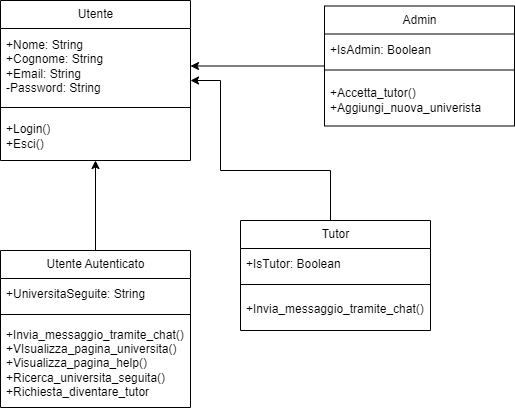

The diagram above was exported from draw.io. Its source (the exported page's mxGraphModel, read from the mxfile embedded in the PNG):
<mxGraphModel dx="1185" dy="655" grid="1" gridSize="10" guides="1" tooltips="1" connect="1" arrows="1" fold="1" page="1" pageScale="1" pageWidth="827" pageHeight="1169" math="0" shadow="0">
  <root>
    <mxCell id="0" />
    <mxCell id="1" parent="0" />
    <mxCell id="nRFh-YpsdwDfDxCpRrhT-18" value="Utente" style="swimlane;fontStyle=0;align=center;verticalAlign=top;childLayout=stackLayout;horizontal=1;startSize=28;horizontalStack=0;resizeParent=1;resizeParentMax=0;resizeLast=0;collapsible=0;marginBottom=0;html=1;" vertex="1" parent="1">
      <mxGeometry x="90" y="400" width="190" height="160" as="geometry" />
    </mxCell>
    <mxCell id="nRFh-YpsdwDfDxCpRrhT-20" value="+Nome: String&lt;br&gt;+Cognome: String&lt;br&gt;+Email: String&lt;br&gt;-Password: String&lt;br&gt;" style="text;html=1;strokeColor=none;fillColor=none;align=left;verticalAlign=middle;spacingLeft=4;spacingRight=4;overflow=hidden;rotatable=0;points=[[0,0.5],[1,0.5]];portConstraint=eastwest;" vertex="1" parent="nRFh-YpsdwDfDxCpRrhT-18">
      <mxGeometry y="28" width="190" height="75" as="geometry" />
    </mxCell>
    <mxCell id="nRFh-YpsdwDfDxCpRrhT-23" value="" style="line;strokeWidth=1;fillColor=none;align=left;verticalAlign=middle;spacingTop=-1;spacingLeft=3;spacingRight=3;rotatable=0;labelPosition=right;points=[];portConstraint=eastwest;" vertex="1" parent="nRFh-YpsdwDfDxCpRrhT-18">
      <mxGeometry y="103" width="190" height="8" as="geometry" />
    </mxCell>
    <mxCell id="nRFh-YpsdwDfDxCpRrhT-25" value="+Login()&lt;br&gt;+Esci()" style="text;html=1;strokeColor=none;fillColor=none;align=left;verticalAlign=middle;spacingLeft=4;spacingRight=4;overflow=hidden;rotatable=0;points=[[0,0.5],[1,0.5]];portConstraint=eastwest;" vertex="1" parent="nRFh-YpsdwDfDxCpRrhT-18">
      <mxGeometry y="111" width="190" height="49" as="geometry" />
    </mxCell>
    <mxCell id="nRFh-YpsdwDfDxCpRrhT-43" style="edgeStyle=orthogonalEdgeStyle;rounded=0;orthogonalLoop=1;jettySize=auto;html=1;entryX=1;entryY=0.5;entryDx=0;entryDy=0;" edge="1" parent="1" source="nRFh-YpsdwDfDxCpRrhT-26" target="nRFh-YpsdwDfDxCpRrhT-20">
      <mxGeometry relative="1" as="geometry" />
    </mxCell>
    <mxCell id="nRFh-YpsdwDfDxCpRrhT-26" value="Admin" style="swimlane;fontStyle=0;align=center;verticalAlign=top;childLayout=stackLayout;horizontal=1;startSize=28;horizontalStack=0;resizeParent=1;resizeParentMax=0;resizeLast=0;collapsible=0;marginBottom=0;html=1;" vertex="1" parent="1">
      <mxGeometry x="414" y="405.5" width="190" height="120" as="geometry" />
    </mxCell>
    <mxCell id="nRFh-YpsdwDfDxCpRrhT-27" value="+IsAdmin: Boolean" style="text;html=1;strokeColor=none;fillColor=none;align=left;verticalAlign=middle;spacingLeft=4;spacingRight=4;overflow=hidden;rotatable=0;points=[[0,0.5],[1,0.5]];portConstraint=eastwest;" vertex="1" parent="nRFh-YpsdwDfDxCpRrhT-26">
      <mxGeometry y="28" width="190" height="32" as="geometry" />
    </mxCell>
    <mxCell id="nRFh-YpsdwDfDxCpRrhT-28" value="" style="line;strokeWidth=1;fillColor=none;align=left;verticalAlign=middle;spacingTop=-1;spacingLeft=3;spacingRight=3;rotatable=0;labelPosition=right;points=[];portConstraint=eastwest;" vertex="1" parent="nRFh-YpsdwDfDxCpRrhT-26">
      <mxGeometry y="60" width="190" height="8" as="geometry" />
    </mxCell>
    <mxCell id="nRFh-YpsdwDfDxCpRrhT-29" value="+Accetta_tutor()&lt;br&gt;+Aggiungi_nuova_univerista" style="text;html=1;strokeColor=none;fillColor=none;align=left;verticalAlign=middle;spacingLeft=4;spacingRight=4;overflow=hidden;rotatable=0;points=[[0,0.5],[1,0.5]];portConstraint=eastwest;" vertex="1" parent="nRFh-YpsdwDfDxCpRrhT-26">
      <mxGeometry y="68" width="190" height="52" as="geometry" />
    </mxCell>
    <mxCell id="nRFh-YpsdwDfDxCpRrhT-42" style="edgeStyle=orthogonalEdgeStyle;rounded=0;orthogonalLoop=1;jettySize=auto;html=1;entryX=0.5;entryY=1;entryDx=0;entryDy=0;" edge="1" parent="1" source="nRFh-YpsdwDfDxCpRrhT-34" target="nRFh-YpsdwDfDxCpRrhT-18">
      <mxGeometry relative="1" as="geometry" />
    </mxCell>
    <mxCell id="nRFh-YpsdwDfDxCpRrhT-34" value="Utente Autenticato" style="swimlane;fontStyle=0;align=center;verticalAlign=top;childLayout=stackLayout;horizontal=1;startSize=28;horizontalStack=0;resizeParent=1;resizeParentMax=0;resizeLast=0;collapsible=0;marginBottom=0;html=1;" vertex="1" parent="1">
      <mxGeometry x="90" y="650" width="190" height="157" as="geometry" />
    </mxCell>
    <mxCell id="nRFh-YpsdwDfDxCpRrhT-35" value="+UniversitaSeguite: String" style="text;html=1;strokeColor=none;fillColor=none;align=left;verticalAlign=middle;spacingLeft=4;spacingRight=4;overflow=hidden;rotatable=0;points=[[0,0.5],[1,0.5]];portConstraint=eastwest;" vertex="1" parent="nRFh-YpsdwDfDxCpRrhT-34">
      <mxGeometry y="28" width="190" height="32" as="geometry" />
    </mxCell>
    <mxCell id="nRFh-YpsdwDfDxCpRrhT-36" value="" style="line;strokeWidth=1;fillColor=none;align=left;verticalAlign=middle;spacingTop=-1;spacingLeft=3;spacingRight=3;rotatable=0;labelPosition=right;points=[];portConstraint=eastwest;" vertex="1" parent="nRFh-YpsdwDfDxCpRrhT-34">
      <mxGeometry y="60" width="190" height="8" as="geometry" />
    </mxCell>
    <mxCell id="nRFh-YpsdwDfDxCpRrhT-37" value="+Invia_messaggio_tramite_chat()&lt;br&gt;+VIsualizza_pagina_universita()&lt;br&gt;+Visualizza_pagina_help()&lt;br&gt;+Ricerca_universita_seguita()&lt;br&gt;+Richiesta_diventare_tutor" style="text;html=1;strokeColor=none;fillColor=none;align=left;verticalAlign=middle;spacingLeft=4;spacingRight=4;overflow=hidden;rotatable=0;points=[[0,0.5],[1,0.5]];portConstraint=eastwest;" vertex="1" parent="nRFh-YpsdwDfDxCpRrhT-34">
      <mxGeometry y="68" width="190" height="89" as="geometry" />
    </mxCell>
    <mxCell id="nRFh-YpsdwDfDxCpRrhT-44" style="edgeStyle=orthogonalEdgeStyle;rounded=0;orthogonalLoop=1;jettySize=auto;html=1;" edge="1" parent="1" source="nRFh-YpsdwDfDxCpRrhT-38" target="nRFh-YpsdwDfDxCpRrhT-18">
      <mxGeometry relative="1" as="geometry">
        <Array as="points">
          <mxPoint x="420" y="570" />
          <mxPoint x="310" y="570" />
          <mxPoint x="310" y="480" />
        </Array>
      </mxGeometry>
    </mxCell>
    <mxCell id="nRFh-YpsdwDfDxCpRrhT-38" value="Tutor" style="swimlane;fontStyle=0;align=center;verticalAlign=top;childLayout=stackLayout;horizontal=1;startSize=28;horizontalStack=0;resizeParent=1;resizeParentMax=0;resizeLast=0;collapsible=0;marginBottom=0;html=1;" vertex="1" parent="1">
      <mxGeometry x="330" y="620" width="190" height="110" as="geometry" />
    </mxCell>
    <mxCell id="nRFh-YpsdwDfDxCpRrhT-39" value="+IsTutor: Boolean" style="text;html=1;strokeColor=none;fillColor=none;align=left;verticalAlign=middle;spacingLeft=4;spacingRight=4;overflow=hidden;rotatable=0;points=[[0,0.5],[1,0.5]];portConstraint=eastwest;" vertex="1" parent="nRFh-YpsdwDfDxCpRrhT-38">
      <mxGeometry y="28" width="190" height="32" as="geometry" />
    </mxCell>
    <mxCell id="nRFh-YpsdwDfDxCpRrhT-40" value="" style="line;strokeWidth=1;fillColor=none;align=left;verticalAlign=middle;spacingTop=-1;spacingLeft=3;spacingRight=3;rotatable=0;labelPosition=right;points=[];portConstraint=eastwest;" vertex="1" parent="nRFh-YpsdwDfDxCpRrhT-38">
      <mxGeometry y="60" width="190" height="8" as="geometry" />
    </mxCell>
    <mxCell id="nRFh-YpsdwDfDxCpRrhT-41" value="+Invia_messaggio_tramite_chat()&lt;br&gt;" style="text;html=1;strokeColor=none;fillColor=none;align=left;verticalAlign=middle;spacingLeft=4;spacingRight=4;overflow=hidden;rotatable=0;points=[[0,0.5],[1,0.5]];portConstraint=eastwest;" vertex="1" parent="nRFh-YpsdwDfDxCpRrhT-38">
      <mxGeometry y="68" width="190" height="42" as="geometry" />
    </mxCell>
  </root>
</mxGraphModel>